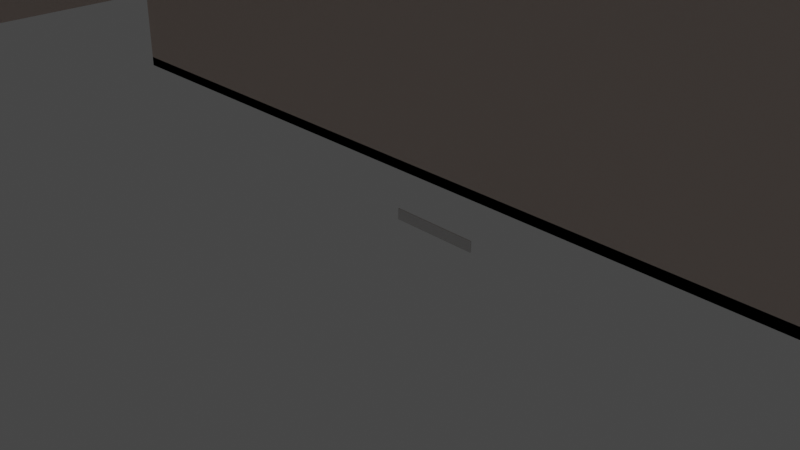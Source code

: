 # Source: LTVFR_Map_Blender.blend  (saved by Blender 3.4.6; exported with 4.5.12 LTS)
import bpy
from mathutils import Matrix  # noqa: F401  (used for matrix-valued properties, if any)

bpy.ops.wm.read_factory_settings(use_empty=True)
scene = bpy.context.scene
scene.name = 'Scene'

# ---- collections
col_collection = bpy.data.collections.new('Collection'); scene.collection.children.link(col_collection)

# ---- materials (node trees are filled in below, after node groups)
mat_wall_material = bpy.data.materials.new('Wall_material')
mat_wall_material.use_transparent_shadow = False
mat_wall_material.diffuse_color = (0.8, 0.621, 0.57, 1.0)
mat_baseboard_material = bpy.data.materials.new('Baseboard_material')
mat_baseboard_material.use_transparent_shadow = False

# ---- material node trees
mat_wall_material.use_nodes = True; mat_wall_material.node_tree.nodes.clear()
_N = mat_wall_material.node_tree.nodes; _L = mat_wall_material.node_tree.links
n0 = _N.new('ShaderNodeBsdfPrincipled'); n0.name = 'Principled BSDF'; n0.location = (10, 300)
n0.distribution = 'GGX'
n0.subsurface_method = 'RANDOM_WALK_SKIN'
n0.inputs[3].default_value = 1.45
n0.inputs[27].default_value = (0.0, 0.0, 0.0, 1.0)
n0.inputs[28].default_value = 1.0
n1 = _N.new('ShaderNodeOutputMaterial'); n1.name = 'Material Output'; n1.location = (1100, 160)
n2 = _N.new('ShaderNodeBsdfDiffuse'); n2.name = 'Diffuse BSDF'; n2.location = (200, 320)
n2.inputs[0].default_value = (0.765, 0.65, 0.588, 1.0)
n3 = _N.new('ShaderNodeBsdfAnisotropic'); n3.name = 'Glossy_0'; n3.location = (200, 0)
n3.distribution = 'GGX'
n4 = _N.new('ShaderNodeMixShader'); n4.name = 'Mix_0'; n4.location = (500, 160)
n4.inputs[0].default_value = 0.1
n5 = _N.new('ShaderNodeNewGeometry'); n5.name = 'Input_1'; n5.location = (-80, -70)
n6 = _N.new('ShaderNodeBsdfDiffuse'); n6.name = 'Diffuse_1'; n6.location = (200, -280)
n6.inputs[0].default_value = (0.3, 0.3, 0.3, 1.0)
n7 = _N.new('ShaderNodeMixShader'); n7.name = 'Mix_1'; n7.location = (800, -70)
_L.new(n2.outputs[0], n4.inputs[1])
_L.new(n3.outputs[0], n4.inputs[2])
_L.new(n5.outputs[6], n7.inputs[0])
_L.new(n6.outputs[0], n7.inputs[2])
_L.new(n4.outputs[0], n7.inputs[1])
_L.new(n7.outputs[0], n1.inputs[0])
n1.is_active_output = True
mat_baseboard_material.use_nodes = True; mat_baseboard_material.node_tree.nodes.clear()
_N = mat_baseboard_material.node_tree.nodes; _L = mat_baseboard_material.node_tree.links
n0 = _N.new('ShaderNodeBsdfPrincipled'); n0.name = 'Principled BSDF'; n0.location = (10, 300)
n0.distribution = 'GGX'
n0.subsurface_method = 'RANDOM_WALK_SKIN'
n0.inputs[3].default_value = 1.45
n0.inputs[27].default_value = (0.0, 0.0, 0.0, 1.0)
n0.inputs[28].default_value = 1.0
n1 = _N.new('ShaderNodeOutputMaterial'); n1.name = 'Material Output'; n1.location = (1100, 160)
n2 = _N.new('ShaderNodeBsdfDiffuse'); n2.name = 'Diffuse BSDF'; n2.location = (200, 320)
n3 = _N.new('ShaderNodeBsdfAnisotropic'); n3.name = 'Glossy_0'; n3.location = (200, 0)
n3.distribution = 'GGX'
n4 = _N.new('ShaderNodeMixShader'); n4.name = 'Mix_0'; n4.location = (500, 160)
n4.inputs[0].default_value = 0.1
_L.new(n2.outputs[0], n4.inputs[1])
_L.new(n3.outputs[0], n4.inputs[2])
_L.new(n4.outputs[0], n1.inputs[0])
n1.is_active_output = True

# ---- world
world_world = bpy.data.worlds.new('World'); scene.world = world_world
world_world.use_nodes = True; world_world.node_tree.nodes.clear()
_N = world_world.node_tree.nodes; _L = world_world.node_tree.links
n0 = _N.new('ShaderNodeOutputWorld'); n0.name = 'World Output'; n0.location = (300, 300)
n1 = _N.new('ShaderNodeBackground'); n1.name = 'Background'; n1.location = (10, 300)
n1.inputs[0].default_value = (0.05088, 0.05088, 0.05088, 1.0)
_L.new(n1.outputs[0], n0.inputs[0])
n0.is_active_output = True
world_world.color = (0.05088, 0.05088, 0.05088)
world_world.use_sun_shadow = False
world_world.sun_shadow_jitter_overblur = 0.0

# ---- cameras
cam_camera = bpy.data.cameras.new('Camera')
cam_camera.clip_end = 100.0
cam_camera.ortho_scale = 7.314

# ---- lights
light_light = bpy.data.lights.new('Light', 'POINT')
light_light.transmission_factor = 0.0
light_light.energy = 1000.0
light_light.shadow_soft_size = 0.1
light_light.shadow_maximum_resolution = 0.006
light_light.use_absolute_resolution = True

# ---- meshes
me_room_002 = bpy.data.meshes.new('Room.002')
me_room_002.from_pydata([(0.0, 0.0, 7.0), (0.0, 0.0, 0.0), (51.37, 0.0, 7.0), (51.37, 0.0, 0.0), (51.37, 28.21, 7.0), (51.37, 28.21, 0.0), (41.85, 28.21, 7.0), (41.85, 28.21, 0.0), (41.85, 33.5, 7.0), (41.85, 33.5, 0.0), (20.45, 33.5, 7.0), (20.45, 33.5, 0.0), (20.45, 27.94, 7.0), (20.45, 27.94, 0.0), (-0.05, 27.94, 7.0), (-0.05, 27.94, 0.0), (-0.05, 12.09, 7.0), (-0.05, 12.09, 0.0), (-17.59, 12.09, 7.0), (-17.59, 12.09, 0.0), (-17.59, -1.76, 7.0), (-17.59, -1.76, 0.0), (-8.28, -1.76, 7.0), (-8.28, -1.76, 0.0), (-8.28, 4.34, 7.0), (-8.28, 4.34, 0.0), (0.009992, 4.34, 7.0), (0.009992, 4.34, 0.0), (0.009992, 0.84, 7.0), (0.009992, 0.84, 0.0)], [], [(0, 1, 3, 2), (2, 3, 5, 4), (4, 5, 7, 6), (6, 7, 9, 8), (8, 9, 11, 10), (10, 11, 13, 12), (12, 13, 15, 14), (14, 15, 17, 16), (16, 17, 19, 18), (18, 19, 21, 20), (20, 21, 23, 22), (22, 23, 25, 24), (24, 25, 27, 26), (26, 27, 29, 28)])
_uv = me_room_002.uv_layers.new(name='UVMap')
_uv.uv.foreach_set('vector', [0.03233, 0.9984, 2.003e-05, 0.9984, 2.003e-05, 0.7613, 0.03233, 0.7613, 0.03233, 0.7613, 2.003e-05, 0.7613, 2.003e-05, 0.6311, 0.03233, 0.6311, 0.03233, 0.6311, 2.003e-05, 0.6311, 2.003e-05, 0.5871, 0.03233, 0.5871, 0.03233, 0.5871, 2.003e-05, 0.5871, 2.003e-05, 0.5627, 0.03233, 0.5627, 0.03233, 0.5627, 2.003e-05, 0.5627, 2.003e-05, 0.4639, 0.03233, 0.4639, 0.03233, 0.4639, 2.003e-05, 0.4639, 2.003e-05, 0.4383, 0.03233, 0.4383, 0.03233, 0.4383, 2.003e-05, 0.4383, 2.003e-05, 0.3436, 0.03233, 0.3436, 0.03233, 0.3436, 2.003e-05, 0.3436, 2.003e-05, 0.2705, 0.03233, 0.2705, 0.03233, 0.2705, 2.003e-05, 0.2705, 2.003e-05, 0.1895, 0.03233, 0.1895, 0.03233, 0.1895, 2.003e-05, 0.1895, 2.003e-05, 0.1256, 0.03233, 0.1256, 0.03233, 0.1256, 2.003e-05, 0.1256, 2.003e-05, 0.0826, 0.03233, 0.0826, 0.03233, 0.0826, 2.003e-05, 0.0826, 2.003e-05, 0.05444, 0.03233, 0.05444, 0.03233, 0.05444, 2.003e-05, 0.05444, 2.003e-05, 0.01617, 0.03233, 0.01617, 0.03233, 0.01617, 2.003e-05, 0.01617, 2.003e-05, 1.907e-05, 0.03233, 1.907e-05])
me_room_002.materials.append(mat_wall_material)
me_room_002.update()
me_room_001 = bpy.data.meshes.new('Room.001')
me_room_001.from_pydata([(0.0, 0.0, 7.06), (0.0, 0.0, 0.0), (17.2, 0.0, 7.06), (17.2, 0.0, 0.0), (17.2, 2.795, 7.06), (17.2, 2.795, 0.0), (17.2, 5.59, 0.0), (17.2, 5.59, 7.06)], [], [(0, 1, 3, 2), (2, 3, 5, 4), (4, 5, 6, 7)])
_uv = me_room_001.uv_layers.new(name='UVMap')
_uv.uv.foreach_set('vector', [6.294e-05, 6.293e-05, 0.3098, 6.291e-05, 0.3098, 0.7547, 6.294e-05, 0.7547, 6.294e-05, 0.7547, 0.3098, 0.7547, 0.3098, 0.8773, 6.294e-05, 0.8773, 6.294e-05, 0.8773, 0.3098, 0.8773, 0.3098, 0.9999, 6.294e-05, 0.9999])
me_room_001.materials.append(mat_wall_material)
me_room_001.update()
me_room_003 = bpy.data.meshes.new('Room.003')
me_room_003.from_pydata([(0.0, 0.0, 7.0), (0.0, 0.0, 0.0), (16.39, 0.0, 7.0), (16.39, 0.0, 0.0)], [], [(0, 1, 3, 2)])
_uv = me_room_003.uv_layers.new(name='UVMap')
_uv.uv.foreach_set('vector', [7.391e-05, 7.39e-05, 0.4271, 7.394e-05, 0.4271, 0.9999, 7.391e-05, 0.9999])
me_room_003.materials.append(mat_wall_material)
me_room_003.update()
me_baseboard_005 = bpy.data.meshes.new('Baseboard.005')
me_baseboard_005.from_pydata([(0.0, 0.0, 0.12), (0.0, 0.0, 0.0), (17.05, 0.0, 0.12), (17.05, 0.0, 0.0), (17.05, 5.59, 0.12), (17.05, 5.59, 0.0)], [], [(0, 1, 3, 2), (2, 3, 5, 4)])
_uv = me_baseboard_005.uv_layers.new(name='UVMap')
_uv.uv.foreach_set('vector', [0.1446, 4.528e-05, 0.1499, 4.528e-05, 0.1499, 0.7531, 0.1446, 0.7531, 0.1446, 0.7531, 0.1499, 0.7531, 0.1499, 1.0, 0.1446, 1.0])
me_baseboard_005.materials.append(mat_baseboard_material)
me_baseboard_005.update()
me_baseboard_006 = bpy.data.meshes.new('Baseboard.006')
me_baseboard_006.from_pydata([(0.0, 0.0, 0.12), (0.0, 0.0, 0.0), (16.45, 0.0, 0.12), (16.45, 0.0, 0.0)], [], [(0, 2, 3, 1)])
_uv = me_baseboard_006.uv_layers.new(name='UVMap')
_uv.uv.foreach_set('vector', [0.2062, 5.312e-05, 0.2062, 0.9999, 0.1989, 0.9999, 0.1989, 5.316e-05])
me_baseboard_006.materials.append(mat_baseboard_material)
me_baseboard_006.update()
me_baseboard_002 = bpy.data.meshes.new('Baseboard.002')
me_baseboard_002.from_pydata([(0.0, 0.0, 0.12), (0.0, 0.0, 0.0), (51.37, 0.0, 0.12), (51.37, 0.0, 0.0), (51.37, 28.21, 0.12), (51.37, 28.21, 0.0), (41.85, 28.21, 0.12), (41.85, 28.21, 0.0), (41.85, 33.5, 0.12), (41.85, 33.5, 0.0), (20.45, 33.5, 0.12), (20.45, 33.5, 0.0), (20.45, 27.94, 0.12), (20.45, 27.94, 0.0), (-0.05, 27.94, 0.12), (-0.05, 27.94, 0.0), (-0.05, 11.4, 0.12), (-0.05, 11.4, 0.0)], [], [(0, 1, 3, 2), (2, 3, 5, 4), (4, 5, 7, 6), (6, 7, 9, 8), (8, 9, 11, 10), (10, 11, 13, 12), (12, 13, 15, 14), (14, 15, 17, 16)])
_uv = me_baseboard_002.uv_layers.new(name='UVMap')
_uv.uv.foreach_set('vector', [0.02146, 1.0, 0.0207, 1.0, 0.0207, 0.6757, 0.02145, 0.6757, 0.02145, 0.6757, 0.0207, 0.6757, 0.0207, 0.4976, 0.02145, 0.4976, 0.02145, 0.4976, 0.0207, 0.4976, 0.0207, 0.4375, 0.02146, 0.4375, 0.02146, 0.4375, 0.0207, 0.4375, 0.0207, 0.4041, 0.02146, 0.4041, 0.02146, 0.4041, 0.0207, 0.4041, 0.0207, 0.269, 0.02146, 0.269, 0.02146, 0.269, 0.0207, 0.269, 0.0207, 0.2339, 0.02146, 0.2339, 0.02146, 0.2339, 0.0207, 0.2339, 0.0207, 0.1044, 0.02146, 0.1044, 0.02146, 0.1044, 0.0207, 0.1044, 0.0207, 1.713e-05, 0.02146, 1.715e-05])
me_baseboard_002.materials.append(mat_baseboard_material)
me_baseboard_002.update()
me_baseboard_004 = bpy.data.meshes.new('Baseboard.004')
me_baseboard_004.from_pydata([(0.0, 0.0, 0.12), (0.0, 0.0, 0.0), (1.0, 0.0, 0.12), (1.0, 0.0, 0.0)], [], [(0, 2, 3, 1)])
_uv = me_baseboard_004.uv_layers.new(name='UVMap')
_uv.uv.foreach_set('vector', [0.4668, 7.899e-05, 0.4668, 0.4167, 0.4168, 0.4167, 0.4168, 7.897e-05])
me_baseboard_004.materials.append(mat_baseboard_material)
me_baseboard_004.update()
me_baseboard_003 = bpy.data.meshes.new('Baseboard.003')
me_baseboard_003.from_pydata([(0.0, 0.0, 0.12), (0.0, 0.0, 0.0), (51.37, 0.0, 0.12), (51.37, 0.0, 0.0), (51.37, 28.21, 0.12), (51.37, 28.21, 0.0), (41.85, 28.21, 0.12), (41.85, 28.21, 0.0), (41.85, 33.5, 0.12), (41.85, 33.5, 0.0), (20.45, 33.5, 0.12), (20.45, 33.5, 0.0), (20.45, 27.94, 0.12), (20.45, 27.94, 0.0), (-0.05, 27.94, 0.12), (-0.05, 27.94, 0.0), (-0.05, 12.09, 0.12), (-0.05, 12.09, 0.0), (-17.59, 12.09, 0.12), (-17.59, 12.09, 0.0), (-17.59, -1.76, 0.12), (-17.59, -1.76, 0.0), (-8.28, -1.76, 0.12), (-8.28, -1.76, 0.0), (-8.28, 4.34, 0.12), (-8.28, 4.34, 0.0), (0.009992, 4.34, 0.12), (0.009992, 4.34, 0.0), (0.009992, 0.84, 0.12), (0.009992, 0.84, 0.0)], [], [(0, 1, 3, 2), (2, 3, 5, 4), (4, 5, 7, 6), (6, 7, 9, 8), (8, 9, 11, 10), (10, 11, 13, 12), (12, 13, 15, 14), (14, 15, 17, 16), (16, 17, 19, 18), (18, 19, 21, 20), (20, 21, 23, 22), (22, 23, 25, 24), (24, 25, 27, 26), (26, 27, 29, 28)])
_uv = me_baseboard_003.uv_layers.new(name='UVMap')
_uv.uv.foreach_set('vector', [0.03294, 1.0, 0.03238, 1.0, 0.03237, 0.7625, 0.03293, 0.7625, 0.03293, 0.7625, 0.03237, 0.7625, 0.03237, 0.6321, 0.03293, 0.6321, 0.03293, 0.6321, 0.03237, 0.6321, 0.03237, 0.588, 0.03293, 0.588, 0.03293, 0.588, 0.03237, 0.588, 0.03237, 0.5636, 0.03293, 0.5636, 0.03293, 0.5636, 0.03237, 0.5636, 0.03237, 0.4647, 0.03293, 0.4647, 0.03293, 0.4647, 0.03237, 0.4647, 0.03237, 0.4389, 0.03293, 0.4389, 0.03293, 0.4389, 0.03237, 0.4389, 0.03238, 0.3442, 0.03293, 0.3442, 0.03293, 0.3442, 0.03238, 0.3442, 0.03238, 0.2709, 0.03293, 0.2709, 0.03293, 0.2709, 0.03238, 0.2709, 0.03238, 0.1898, 0.03293, 0.1898, 0.03293, 0.1898, 0.03238, 0.1898, 0.03238, 0.1258, 0.03293, 0.1258, 0.03293, 0.1258, 0.03238, 0.1258, 0.03238, 0.08273, 0.03294, 0.08273, 0.03294, 0.08273, 0.03238, 0.08273, 0.03238, 0.05453, 0.03294, 0.05453, 0.03294, 0.05453, 0.03238, 0.05453, 0.03238, 0.0162, 0.03294, 0.0162, 0.03294, 0.0162, 0.03238, 0.0162, 0.03238, 1.907e-05, 0.03294, 1.907e-05])
me_baseboard_003.materials.append(mat_baseboard_material)
me_baseboard_003.update()
me_baseboard = bpy.data.meshes.new('Baseboard')
me_baseboard.from_pydata([(0.0, 0.0, 0.12), (0.0, 0.0, 0.0), (17.2, 0.0, 0.12), (17.2, 0.0, 0.0), (17.2, 5.59, 0.12), (17.2, 5.59, 0.0)], [], [(0, 1, 3, 2), (2, 3, 5, 4)])
_uv = me_baseboard.uv_layers.new(name='UVMap')
_uv.uv.foreach_set('vector', [0.3099, 6.291e-05, 0.3152, 6.291e-05, 0.3152, 0.7547, 0.3099, 0.7547, 0.3099, 0.7547, 0.3152, 0.7547, 0.3152, 0.9999, 0.3099, 0.9999])
me_baseboard.materials.append(mat_baseboard_material)
me_baseboard.update()
me_baseboard_001 = bpy.data.meshes.new('Baseboard.001')
me_baseboard_001.from_pydata([(0.0, 0.0, 0.12), (0.0, 0.0, 0.0), (16.39, 0.0, 0.12), (16.39, 0.0, 0.0)], [], [(0, 2, 3, 1)])
_uv = me_baseboard_001.uv_layers.new(name='UVMap')
_uv.uv.foreach_set('vector', [0.4346, 7.394e-05, 0.4346, 0.9999, 0.4272, 0.9999, 0.4272, 7.39e-05])
me_baseboard_001.materials.append(mat_baseboard_material)
me_baseboard_001.update()

# ---- objects
ob_light = bpy.data.objects.new('Light', light_light)
ob_camera = bpy.data.objects.new('Camera', cam_camera)
ob_empty = bpy.data.objects.new('Empty', None)
ob_bat_ment_principale = bpy.data.objects.new('Batîment Principale', me_room_002)
ob_reserve = bpy.data.objects.new('Reserve', me_room_001)
ob_wc = bpy.data.objects.new('WC', me_room_003)
ob_baseboard_003 = bpy.data.objects.new('Baseboard.003', me_baseboard_005)
ob_baseboard_004 = bpy.data.objects.new('Baseboard.004', me_baseboard_006)
ob_baseboard_002 = bpy.data.objects.new('Baseboard.002', me_baseboard_002)
ob_baseboard_006 = bpy.data.objects.new('Baseboard.006', me_baseboard_004)
ob_baseboard_005 = bpy.data.objects.new('Baseboard.005', me_baseboard_003)
ob_baseboard = bpy.data.objects.new('Baseboard', me_baseboard)
ob_baseboard_001 = bpy.data.objects.new('Baseboard.001', me_baseboard_001)

# ---- transforms, parenting, visibility, modifiers, constraints
ob_light.location = (4.076, 1.005, 5.904)
ob_light.rotation_euler = (0.6503, 0.05522, 1.866)
ob_light.lock_rotations_4d = False
ob_light.empty_display_type = 'ARROWS'
ob_light.color = (0.0, 0.0, 0.0, 0.0)
ob_light.lineart.crease_threshold = 0.0
ob_camera.location = (7.359, -6.926, 4.958)
ob_camera.rotation_euler = (1.109, 0.0, 0.8149)
ob_camera.lock_rotations_4d = False
ob_camera.empty_display_type = 'ARROWS'
ob_camera.color = (0.0, 0.0, 0.0, 0.0)
ob_camera.display_type = 'WIRE'
ob_camera.lineart.crease_threshold = 0.0
ob_empty.location = (0.0, 0.0, 0.0)
ob_empty.empty_display_type = 'IMAGE'
ob_empty.empty_display_size = 73.03
ob_empty.empty_image_offset = (-0.3957, -0.6198)
ob_bat_ment_principale.location = (-10.27, -20.81, 0.0)
ob_bat_ment_principale.scale = (1.007, 1.007, 1.007)
_m = ob_bat_ment_principale.modifiers.new('Solidify', 'SOLIDIFY')
_m.thickness = 0.9
_m.use_even_offset = True
_m.use_quality_normals = True
ob_reserve.location = (-5.949, 0.8498, 0.0)
_m = ob_reserve.modifiers.new('Solidify', 'SOLIDIFY')
_m.thickness = 0.9
_m.use_even_offset = True
_m.use_quality_normals = True
ob_wc.location = (14.65, 6.764, 0.0)
_m = ob_wc.modifiers.new('Solidify', 'SOLIDIFY')
_m.thickness = 0.9
_m.use_even_offset = True
_m.use_quality_normals = True
ob_baseboard_003.parent = ob_reserve
ob_baseboard_003.location = (0.0, 0.0, 0.0)
_m = ob_baseboard_003.modifiers.new('Solidify', 'SOLIDIFY')
_m.thickness = 0.015
_m.use_even_offset = True
_m.use_quality_normals = True
ob_baseboard_004.parent = ob_wc
ob_baseboard_004.location = (0.0, 0.0, 0.0)
_m = ob_baseboard_004.modifiers.new('Solidify', 'SOLIDIFY')
_m.thickness = 0.015
_m.use_even_offset = True
_m.use_quality_normals = True
ob_baseboard_002.parent = ob_bat_ment_principale
ob_baseboard_002.location = (0.0, 0.0, 0.0)
_m = ob_baseboard_002.modifiers.new('Solidify', 'SOLIDIFY')
_m.thickness = 0.015
_m.use_even_offset = True
_m.use_quality_normals = True
ob_baseboard_006.location = (0.0, 0.0, 0.0)
_m = ob_baseboard_006.modifiers.new('Solidify', 'SOLIDIFY')
_m.thickness = 0.015
_m.use_even_offset = True
_m.use_quality_normals = True
ob_baseboard_005.parent = ob_bat_ment_principale
ob_baseboard_005.location = (0.0, 0.0, 0.0)
_m = ob_baseboard_005.modifiers.new('Solidify', 'SOLIDIFY')
_m.thickness = 0.015
_m.use_even_offset = True
_m.use_quality_normals = True
ob_baseboard.parent = ob_reserve
ob_baseboard.location = (0.0, 0.0, 0.0)
_m = ob_baseboard.modifiers.new('Solidify', 'SOLIDIFY')
_m.thickness = 0.015
_m.use_even_offset = True
_m.use_quality_normals = True
ob_baseboard_001.parent = ob_wc
ob_baseboard_001.location = (0.0, 0.0, 0.0)
_m = ob_baseboard_001.modifiers.new('Solidify', 'SOLIDIFY')
_m.thickness = 0.015
_m.use_even_offset = True
_m.use_quality_normals = True

# ---- collection membership
col_collection.objects.link(ob_light)
col_collection.objects.link(ob_camera)
col_collection.objects.link(ob_empty)
col_collection.objects.link(ob_bat_ment_principale)
col_collection.objects.link(ob_reserve)
col_collection.objects.link(ob_wc)
col_collection.objects.link(ob_baseboard_003)
col_collection.objects.link(ob_baseboard_004)
col_collection.objects.link(ob_baseboard_002)
col_collection.objects.link(ob_baseboard_006)
col_collection.objects.link(ob_baseboard_005)
col_collection.objects.link(ob_baseboard)
col_collection.objects.link(ob_baseboard_001)

# ---- scene / render settings (as saved in the file)
scene.camera = ob_camera
scene.frame_start = 1; scene.frame_end = 250; scene.frame_set(1)
scene.render.engine = 'BLENDER_EEVEE_NEXT'
scene.cycles.sampling_pattern = 'TABULATED_SOBOL'
scene.cycles.use_light_tree = False
scene.view_settings.view_transform = 'Filmic'
bpy.context.view_layer.update()
